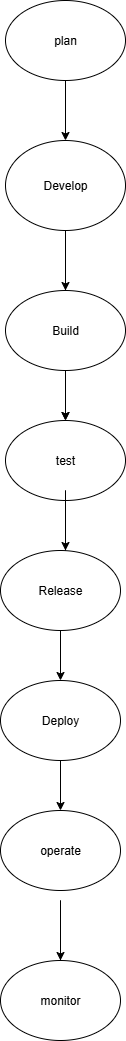

The diagram above was exported from draw.io. Its source (the exported page's mxGraphModel, read from the mxfile embedded in the PNG):
<mxGraphModel dx="1226" dy="661" grid="1" gridSize="10" guides="1" tooltips="1" connect="1" arrows="1" fold="1" page="1" pageScale="1" pageWidth="850" pageHeight="1100" math="0" shadow="0">
  <root>
    <mxCell id="0" />
    <mxCell id="1" parent="0" />
    <mxCell id="TCsZ1Yjo4k9j7qiO4R_6-1" value="plan" style="ellipse;whiteSpace=wrap;html=1;" vertex="1" parent="1">
      <mxGeometry x="370" y="70" width="120" height="80" as="geometry" />
    </mxCell>
    <mxCell id="TCsZ1Yjo4k9j7qiO4R_6-2" value="" style="endArrow=classic;html=1;rounded=0;exitX=0.5;exitY=1;exitDx=0;exitDy=0;" edge="1" parent="1" source="TCsZ1Yjo4k9j7qiO4R_6-1" target="TCsZ1Yjo4k9j7qiO4R_6-4">
      <mxGeometry width="50" height="50" relative="1" as="geometry">
        <mxPoint x="460" y="180" as="sourcePoint" />
        <mxPoint x="430" y="200" as="targetPoint" />
      </mxGeometry>
    </mxCell>
    <mxCell id="TCsZ1Yjo4k9j7qiO4R_6-4" value="Develop" style="ellipse;whiteSpace=wrap;html=1;" vertex="1" parent="1">
      <mxGeometry x="370" y="210" width="120" height="90" as="geometry" />
    </mxCell>
    <mxCell id="TCsZ1Yjo4k9j7qiO4R_6-22" value="" style="edgeStyle=orthogonalEdgeStyle;rounded=0;orthogonalLoop=1;jettySize=auto;html=1;" edge="1" parent="1" source="TCsZ1Yjo4k9j7qiO4R_6-5" target="TCsZ1Yjo4k9j7qiO4R_6-6">
      <mxGeometry relative="1" as="geometry" />
    </mxCell>
    <mxCell id="TCsZ1Yjo4k9j7qiO4R_6-5" value="Build" style="ellipse;whiteSpace=wrap;html=1;" vertex="1" parent="1">
      <mxGeometry x="370" y="360" width="120" height="80" as="geometry" />
    </mxCell>
    <mxCell id="TCsZ1Yjo4k9j7qiO4R_6-6" value="test" style="ellipse;whiteSpace=wrap;html=1;" vertex="1" parent="1">
      <mxGeometry x="370" y="490" width="120" height="80" as="geometry" />
    </mxCell>
    <mxCell id="TCsZ1Yjo4k9j7qiO4R_6-19" value="" style="edgeStyle=orthogonalEdgeStyle;rounded=0;orthogonalLoop=1;jettySize=auto;html=1;" edge="1" parent="1" source="TCsZ1Yjo4k9j7qiO4R_6-7" target="TCsZ1Yjo4k9j7qiO4R_6-8">
      <mxGeometry relative="1" as="geometry" />
    </mxCell>
    <mxCell id="TCsZ1Yjo4k9j7qiO4R_6-7" value="Release" style="ellipse;whiteSpace=wrap;html=1;" vertex="1" parent="1">
      <mxGeometry x="365" y="620" width="120" height="80" as="geometry" />
    </mxCell>
    <mxCell id="TCsZ1Yjo4k9j7qiO4R_6-30" value="" style="edgeStyle=orthogonalEdgeStyle;rounded=0;orthogonalLoop=1;jettySize=auto;html=1;" edge="1" parent="1" source="TCsZ1Yjo4k9j7qiO4R_6-8" target="TCsZ1Yjo4k9j7qiO4R_6-9">
      <mxGeometry relative="1" as="geometry" />
    </mxCell>
    <mxCell id="TCsZ1Yjo4k9j7qiO4R_6-8" value="Deploy" style="ellipse;whiteSpace=wrap;html=1;" vertex="1" parent="1">
      <mxGeometry x="365" y="750" width="120" height="80" as="geometry" />
    </mxCell>
    <mxCell id="TCsZ1Yjo4k9j7qiO4R_6-9" value="operate" style="ellipse;whiteSpace=wrap;html=1;" vertex="1" parent="1">
      <mxGeometry x="365" y="880" width="120" height="80" as="geometry" />
    </mxCell>
    <mxCell id="TCsZ1Yjo4k9j7qiO4R_6-10" value="monitor" style="ellipse;whiteSpace=wrap;html=1;" vertex="1" parent="1">
      <mxGeometry x="365" y="1030" width="120" height="80" as="geometry" />
    </mxCell>
    <mxCell id="TCsZ1Yjo4k9j7qiO4R_6-12" value="" style="endArrow=classic;html=1;rounded=0;exitX=0.5;exitY=0;exitDx=0;exitDy=0;entryX=0.5;entryY=0;entryDx=0;entryDy=0;" edge="1" parent="1" source="TCsZ1Yjo4k9j7qiO4R_6-5" target="TCsZ1Yjo4k9j7qiO4R_6-5">
      <mxGeometry width="50" height="50" relative="1" as="geometry">
        <mxPoint x="560" y="530" as="sourcePoint" />
        <mxPoint x="560" y="600" as="targetPoint" />
        <Array as="points">
          <mxPoint x="430" y="300" />
        </Array>
      </mxGeometry>
    </mxCell>
    <mxCell id="TCsZ1Yjo4k9j7qiO4R_6-16" value="" style="endArrow=classic;html=1;rounded=0;exitX=0.5;exitY=1;exitDx=0;exitDy=0;" edge="1" parent="1">
      <mxGeometry width="50" height="50" relative="1" as="geometry">
        <mxPoint x="430" y="450" as="sourcePoint" />
        <mxPoint x="430" y="490" as="targetPoint" />
        <Array as="points" />
      </mxGeometry>
    </mxCell>
    <mxCell id="TCsZ1Yjo4k9j7qiO4R_6-29" value="" style="endArrow=classic;html=1;rounded=0;exitX=0.5;exitY=0;exitDx=0;exitDy=0;entryX=0.5;entryY=0;entryDx=0;entryDy=0;" edge="1" parent="1">
      <mxGeometry width="50" height="50" relative="1" as="geometry">
        <mxPoint x="430" y="620" as="sourcePoint" />
        <mxPoint x="430" y="620" as="targetPoint" />
        <Array as="points">
          <mxPoint x="430" y="560" />
        </Array>
      </mxGeometry>
    </mxCell>
    <mxCell id="TCsZ1Yjo4k9j7qiO4R_6-32" value="" style="endArrow=classic;html=1;rounded=0;exitX=0.5;exitY=0;exitDx=0;exitDy=0;entryX=0.5;entryY=0;entryDx=0;entryDy=0;" edge="1" parent="1">
      <mxGeometry width="50" height="50" relative="1" as="geometry">
        <mxPoint x="425" y="1030" as="sourcePoint" />
        <mxPoint x="425" y="1030" as="targetPoint" />
        <Array as="points">
          <mxPoint x="425" y="970" />
        </Array>
      </mxGeometry>
    </mxCell>
  </root>
</mxGraphModel>